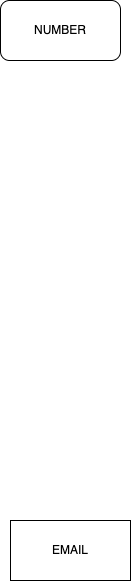

The diagram above was exported from draw.io. Its source (the exported page's mxGraphModel, read from the mxfile embedded in the PNG):
<mxGraphModel dx="1395" dy="765" grid="1" gridSize="10" guides="1" tooltips="1" connect="1" arrows="1" fold="1" page="1" pageScale="1" pageWidth="850" pageHeight="1100" math="0" shadow="0">
  <root>
    <mxCell id="0" />
    <mxCell id="1" parent="0" />
    <mxCell id="asSgnKSp1wBXSwAco2lH-1" value="NUMBER" style="rounded=1;whiteSpace=wrap;html=1;" vertex="1" parent="1">
      <mxGeometry x="20" y="230" width="120" height="60" as="geometry" />
    </mxCell>
    <mxCell id="asSgnKSp1wBXSwAco2lH-2" value="EMAIL" style="rounded=0;whiteSpace=wrap;html=1;" vertex="1" parent="1">
      <mxGeometry x="30" y="750" width="120" height="60" as="geometry" />
    </mxCell>
  </root>
</mxGraphModel>